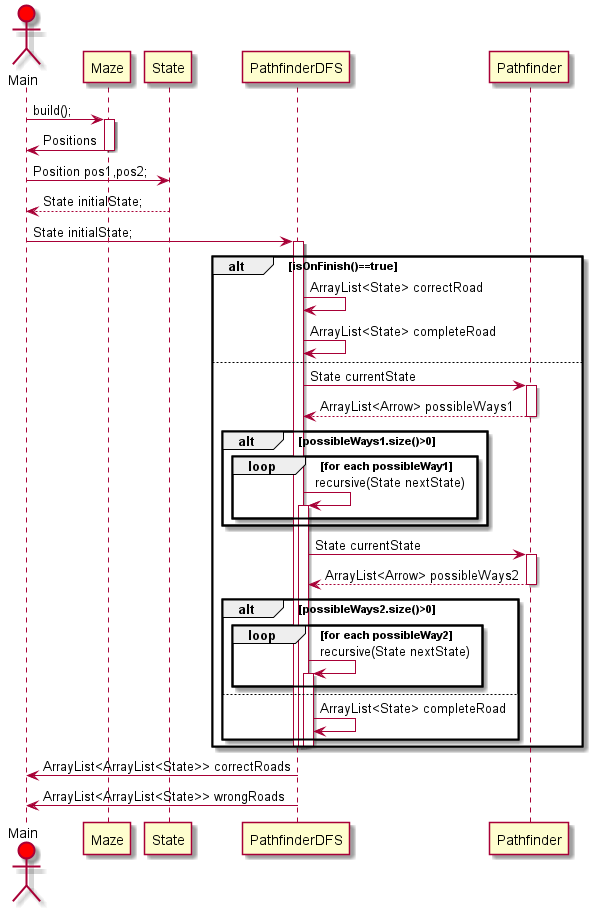

The diagram above was rendered by PlantUML. Its source (embedded in the PNG):
@startuml
actor Main #red

participant Maze
participant State

Main -> Maze : build();
activate Maze
Main <- Maze : Positions
deactivate Maze
Main -> State : Position pos1,pos2;
State --> Main : State initialState;
Main -> PathfinderDFS: State initialState;
activate PathfinderDFS
participant Pathfinder
alt isOnFinish()==true
    PathfinderDFS -> PathfinderDFS  : ArrayList<State> correctRoad
    PathfinderDFS -> PathfinderDFS : ArrayList<State> completeRoad
    else
   PathfinderDFS -> Pathfinder : State currentState
   activate Pathfinder
   Pathfinder --> PathfinderDFS : ArrayList<Arrow> possibleWays1
   deactivate Pathfinder
    alt possibleWays1.size()>0
        loop for each possibleWay1
        PathfinderDFS -> PathfinderDFS : recursive(State nextState)
        activate PathfinderDFS
        end
    end
    PathfinderDFS -> Pathfinder : State currentState
        activate Pathfinder
        Pathfinder --> PathfinderDFS : ArrayList<Arrow> possibleWays2
        deactivate Pathfinder
        alt possibleWays2.size()>0
            loop for each possibleWay2
            PathfinderDFS -> PathfinderDFS : recursive(State nextState)
            activate PathfinderDFS
            end
        else
            PathfinderDFS -> PathfinderDFS : ArrayList<State> completeRoad
           
        end
        deactivate PathfinderDFS
        deactivate PathfinderDFS
        deactivate PathfinderDFS
    end

    PathfinderDFS -> Main : ArrayList<ArrayList<State>> correctRoads
    PathfinderDFS -> Main : ArrayList<ArrayList<State>> wrongRoads
@enduml